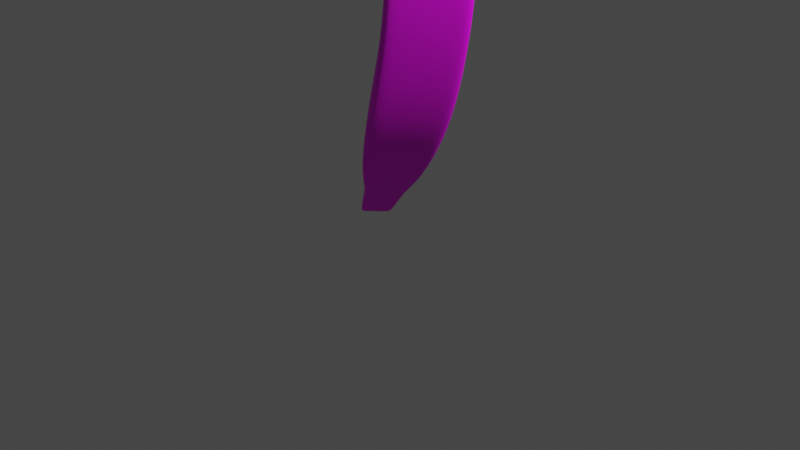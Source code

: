 # Source: banana.blend  (saved by Blender 2.93.21; exported with 4.5.12 LTS)
import bpy
from mathutils import Matrix  # noqa: F401  (used for matrix-valued properties, if any)

bpy.ops.wm.read_factory_settings(use_empty=True)
scene = bpy.context.scene
scene.name = 'Scene'

# ---- collections
col_collection = bpy.data.collections.new('Collection'); scene.collection.children.link(col_collection)

# ---- images (referenced by path relative to the original .blend; pixels are not part of the script)
import os
ASSET_DIR = os.environ.get("B2B_ASSET_DIR", "")  # directory of the original .blend (textures are referenced by path, not embedded)
HERE = os.path.dirname(os.path.abspath(__file__))  # packed textures are extracted next to this script under _unpacked/

def load_image(name, relpath, width, height, colorspace="sRGB"):
    """Load a texture the original file referenced (path relative to the .blend, or extracted next to this script)."""
    p = next((c for c in (os.path.join(HERE, relpath), os.path.join(ASSET_DIR, relpath)) if relpath and os.path.exists(c)), "")
    if p:
        img = bpy.data.images.load(p, check_existing=True)
        img.name = name
    else:  # same state as the original file: an image datablock whose file is absent (Cycles renders it pink)
        img = bpy.data.images.new(name, width, height)
        img.source = "FILE"
        img.filepath = "//" + (relpath or name)
    img.colorspace_settings.name = colorspace
    return img
img_banane_col_jpg = load_image('Banane_COL.jpg', 'Banane_COL.jpg', 1024, 1024, 'sRGB')

# ---- materials (node trees are filled in below, after node groups)
mat_material_004 = bpy.data.materials.new('Material.004')
mat_material_004.use_transparent_shadow = False

# ---- material node trees
mat_material_004.use_nodes = True; mat_material_004.node_tree.nodes.clear()
_N = mat_material_004.node_tree.nodes; _L = mat_material_004.node_tree.links
n0 = _N.new('ShaderNodeBsdfPrincipled'); n0.name = 'Principled BSDF'; n0.location = (10, 300)
n0.distribution = 'GGX'
n0.subsurface_method = 'BURLEY'
n0.inputs[3].default_value = 1.45
n0.inputs[27].default_value = (0.0, 0.0, 0.0, 1.0)
n0.inputs[28].default_value = 1.0
n1 = _N.new('ShaderNodeOutputMaterial'); n1.name = 'Material Output'; n1.location = (300, 300)
n2 = _N.new('ShaderNodeTexImage'); n2.name = 'Image Texture'; n2.location = (-650, 336)
n2.image = img_banane_col_jpg
_L.new(n0.outputs[0], n1.inputs[0])
_L.new(n2.outputs[0], n0.inputs[0])
n1.is_active_output = True

# ---- world
world_world = bpy.data.worlds.new('World'); scene.world = world_world
world_world.use_nodes = True; world_world.node_tree.nodes.clear()
_N = world_world.node_tree.nodes; _L = world_world.node_tree.links
n0 = _N.new('ShaderNodeOutputWorld'); n0.name = 'World Output'; n0.location = (300, 300)
n1 = _N.new('ShaderNodeBackground'); n1.name = 'Background'; n1.location = (10, 300)
n1.inputs[0].default_value = (0.05088, 0.05088, 0.05088, 1.0)
_L.new(n1.outputs[0], n0.inputs[0])
n0.is_active_output = True
world_world.color = (0.05088, 0.05088, 0.05088)
world_world.use_sun_shadow = False
world_world.sun_shadow_jitter_overblur = 0.0

# ---- cameras
cam_camera = bpy.data.cameras.new('Camera')
cam_camera.clip_end = 100.0
cam_camera.ortho_scale = 7.314

# ---- lights
light_light = bpy.data.lights.new('Light', 'POINT')
light_light.transmission_factor = 0.0
light_light.energy = 1000.0
light_light.shadow_soft_size = 0.1
light_light.shadow_maximum_resolution = 0.006
light_light.use_absolute_resolution = True

# ---- meshes
me_circle = bpy.data.meshes.new('Circle')
me_circle.from_pydata([(-0.2831, 0.2572, -3.579), (-0.508, 0.03591, -3.579), (-0.2831, -0.1853, -3.579), (-0.05783, 0.03591, -3.579), (-0.1284, 0.2974, -3.288), (-0.3938, 0.03591, -3.287), (-0.1284, -0.2256, -3.288), (0.1376, 0.03591, -3.288), (-0.03619, 0.4489, -3.069), (-0.4548, 0.03591, -3.066), (-0.03619, -0.377, -3.069), (0.3838, 0.03591, -3.071), (0.1766, 0.5911, -2.497), (-0.3847, 0.03591, -2.489), (0.1766, -0.5193, -2.497), (0.7404, 0.03591, -2.502), (0.7401, 0.03591, 1.127), (0.1764, -0.5193, 1.132), (-0.3848, 0.03591, 1.14), (0.1764, 0.5911, 1.132), (0.3584, 0.5911, -1.861), (0.4645, 0.5911, -1.238), (0.4994, 0.5911, -0.627), (0.4645, 0.5911, -0.02814), (0.3584, 0.5911, 0.5584), (-0.2014, 0.03591, -1.85), (-0.09443, 0.03591, -1.225), (-0.05922, 0.03591, -0.6137), (-0.09443, 0.03591, -0.01542), (-0.2015, 0.03591, 0.5694), (0.9207, 0.03591, 0.5502), (1.026, 0.03591, -0.03819), (1.061, 0.03591, -0.6376), (1.026, 0.03591, -1.248), (0.9208, 0.03591, -1.869), (0.3584, -0.5193, 0.5584), (0.4645, -0.5193, -0.02814), (0.4994, -0.5193, -0.627), (0.4645, -0.5193, -1.238), (0.3584, -0.5193, -1.861), (0.4664, 0.03591, 1.507), (0.02577, -0.3976, 1.509), (-0.4134, 0.03591, 1.513), (0.02577, 0.4694, 1.509), (0.1403, 0.03591, 1.765), (-0.09337, -0.1939, 1.766), (-0.3267, 0.03591, 1.767), (-0.09337, 0.2658, 1.766), (0.01687, 0.03207, 1.909), (-0.1836, -0.1649, 1.909), (-0.3837, 0.03207, 1.909), (-0.1836, 0.229, 1.909), (-0.1593, 0.03207, 2.156), (-0.36, -0.1649, 2.154), (-0.5602, 0.03207, 2.153), (-0.36, 0.229, 2.154), (-0.3103, 0.03207, 2.373), (-0.5078, -0.1649, 2.373), (-0.7057, 0.03207, 2.373), (-0.5078, 0.229, 2.373), (-0.238, 0.03207, 2.373), (-0.5132, -0.2425, 2.373), (-0.7891, 0.03207, 2.373), (-0.5132, 0.3067, 2.373), (-0.3987, 0.03207, 2.606), (-0.671, -0.2425, 2.605), (-0.9442, 0.03207, 2.605), (-0.671, 0.3067, 2.605), (-0.4766, 0.06673, -3.579), (-0.2517, -0.1545, -3.579), (-0.3568, 0.07233, -3.287), (-0.09132, -0.1891, -3.288), (-0.3965, 0.09344, -3.067), (0.02232, -0.3195, -3.07), (-0.3065, 0.1133, -2.49), (0.2551, -0.442, -2.498), (0.2549, -0.442, 1.132), (-0.3066, 0.1133, 1.139), (0.4368, -0.442, -1.862), (0.5427, -0.442, -1.239), (0.5776, -0.442, -0.6285), (0.5427, -0.442, -0.02954), (0.4367, -0.442, 0.5573), (-0.1234, 0.1133, -1.852), (-0.01656, 0.1133, -1.227), (0.01861, 0.1133, -0.6156), (-0.01657, 0.1133, -0.0172), (-0.1235, 0.1133, 0.5679), (0.08716, -0.3372, 1.509), (-0.3522, 0.0963, 1.513), (-0.06081, -0.1619, 1.766), (-0.2942, 0.06793, 1.767), (-0.1557, -0.1375, 1.909), (-0.3558, 0.05951, 1.909), (-0.332, -0.1375, 2.154), (-0.5323, 0.05951, 2.154), (-0.4803, -0.1375, 2.373), (-0.6781, 0.05951, 2.373), (-0.4749, -0.2043, 2.373), (-0.7506, 0.07032, 2.373), (-0.6331, -0.2043, 2.605), (-0.9061, 0.07032, 2.605), (-0.3125, 0.2282, -3.579), (-0.1631, 0.2632, -3.287), (-0.09096, 0.3948, -3.069), (0.1032, 0.5185, -2.496), (0.103, 0.5185, 1.133), (0.8472, -0.03673, -1.868), (0.9525, -0.03673, -1.247), (0.9871, -0.03673, -0.6362), (0.9525, -0.03673, -0.03688), (0.8471, -0.03673, 0.5513), (-0.03169, 0.4127, 1.51), (-0.1239, 0.2357, 1.766), (-0.2098, 0.2033, 1.909), (-0.3862, 0.2033, 2.154), (-0.5337, 0.2033, 2.373), (-0.5493, 0.2708, 2.373), (-0.7068, 0.2708, 2.605), (-0.0873, 0.006964, -3.579), (0.1028, 0.001701, -3.288), (0.3289, -0.01812, -3.071), (0.6666, -0.03673, -2.502), (0.6664, -0.03673, 1.128), (0.2852, 0.5185, -1.86), (0.3914, 0.5185, -1.236), (0.4263, 0.5185, -0.6253), (0.3914, 0.5185, -0.02647), (0.2851, 0.5185, 0.5599), (0.4088, -0.02081, 1.507), (0.1098, 0.005839, 1.765), (-0.009355, 0.006297, 1.909), (-0.1856, 0.006297, 2.155), (-0.3362, 0.006297, 2.373), (-0.274, -0.00386, 2.373), (-0.4343, -0.00386, 2.606), (-0.3131, -0.1558, -3.579), (-0.08786, 0.06541, -3.579), (-0.1638, -0.1907, -3.287), (0.1022, 0.07077, -3.288), (-0.09201, -0.322, -3.069), (0.3278, 0.09097, -3.071), (0.1018, -0.4453, -2.496), (0.6652, 0.1099, -2.502), (0.6649, 0.1099, 1.128), (0.1016, -0.4453, 1.133), (0.8458, 0.1099, -1.868), (0.9511, 0.1099, -1.247), (0.9857, 0.1099, -0.6362), (0.9511, 0.1099, -0.03685), (0.8457, 0.1099, 0.5513), (0.2838, -0.4453, -1.86), (0.39, -0.4453, -1.236), (0.4249, -0.4453, -0.6252), (0.39, -0.4453, -0.02644), (0.2837, -0.4453, 0.5599), (0.4077, 0.09371, 1.507), (-0.03279, -0.3398, 1.51), (0.1092, 0.06655, 1.765), (-0.1245, -0.1633, 1.766), (-0.009857, 0.05833, 1.909), (-0.2103, -0.1386, 1.909), (-0.1861, 0.05833, 2.155), (-0.3867, -0.1386, 2.154), (-0.3367, 0.05833, 2.373), (-0.5342, -0.1386, 2.373), (-0.2747, 0.06868, 2.373), (-0.55, -0.2059, 2.373), (-0.435, 0.06868, 2.606), (-0.7075, -0.2059, 2.605), (-0.2817, -0.125, -3.579), (-0.6695, -0.1677, 2.605), (-0.4706, 0.03275, 2.606), (-0.1173, 0.03646, -3.579), (-0.4903, 0.01852, -3.579), (-0.373, 0.01536, -3.287), (-0.4219, 0.00345, -3.067), (-0.3405, -0.007732, -2.49), (-0.3407, -0.007732, 1.14), (0.4026, 0.5475, -1.862), (0.5087, 0.5475, -1.239), (0.5435, 0.5475, -0.6278), (0.5086, 0.5475, -0.02893), (0.4026, 0.5475, 0.5578), (-0.3789, 0.001833, 1.513), (-0.3083, 0.01784, 1.767), (-0.3679, 0.01658, 1.909), (-0.5445, 0.01658, 2.153), (-0.6901, 0.01658, 2.373), (-0.7674, 0.01048, 2.373), (-0.9227, 0.01048, 2.605), (-0.459, 0.04934, -3.579), (-0.8847, 0.04874, 2.605), (-0.6854, 0.2492, 2.605), (-0.2948, 0.2108, -3.579), (-0.2654, 0.2398, -3.579), (-0.1075, 0.2768, -3.288), (-0.003174, 0.4164, -3.07), (0.2209, 0.5475, -2.498), (0.2207, 0.5475, 1.132), (-0.1574, -0.007732, -1.851), (-0.05049, -0.007732, -1.226), (-0.01531, -0.007732, -0.6148), (-0.0505, -0.007732, -0.01642), (-0.1575, -0.007732, 0.5686), (0.0604, 0.4354, 1.509), (-0.075, 0.2477, 1.766), (-0.1678, 0.2136, 1.909), (-0.3442, 0.2136, 2.154), (-0.4923, 0.2136, 2.373), (-0.4916, 0.2851, 2.373), (-0.6496, 0.2851, 2.605)], [], [(137, 3, 7, 139), (174, 1, 5, 175), (69, 2, 6, 71), (102, 0, 4, 103), (139, 7, 11, 141), (175, 5, 9, 176), (71, 6, 10, 73), (103, 4, 8, 104), (73, 10, 14, 75), (104, 8, 12, 105), (141, 11, 15, 143), (176, 9, 13, 177), (128, 24, 19, 106), (82, 35, 17, 76), (204, 29, 18, 178), (150, 30, 16, 144), (143, 15, 34, 146), (146, 34, 33, 147), (147, 33, 32, 148), (148, 32, 31, 149), (149, 31, 30, 150), (177, 13, 25, 200), (200, 25, 26, 201), (201, 26, 27, 202), (202, 27, 28, 203), (203, 28, 29, 204), (75, 14, 39, 78), (78, 39, 38, 79), (79, 38, 37, 80), (80, 37, 36, 81), (81, 36, 35, 82), (105, 12, 20, 124), (124, 20, 21, 125), (125, 21, 22, 126), (126, 22, 23, 127), (127, 23, 24, 128), (106, 19, 43, 112), (76, 17, 41, 88), (178, 18, 42, 184), (144, 16, 40, 156), (88, 41, 45, 90), (184, 42, 46, 185), (112, 43, 47, 113), (156, 40, 44, 158), (185, 46, 50, 186), (113, 47, 51, 114), (158, 44, 48, 160), (90, 45, 49, 92), (114, 51, 55, 115), (160, 48, 52, 162), (92, 49, 53, 94), (186, 50, 54, 187), (162, 52, 56, 164), (94, 53, 57, 96), (187, 54, 58, 188), (115, 55, 59, 116), (188, 58, 62, 189), (116, 59, 63, 117), (164, 56, 60, 166), (96, 57, 61, 98), (166, 60, 64, 168), (98, 61, 65, 100), (189, 62, 66, 190), (117, 63, 67, 118), (192, 190, 66, 101), (173, 119, 3, 137), (136, 2, 69, 170), (193, 192, 101, 118), (62, 99, 101, 66), (134, 98, 100, 135), (133, 96, 98, 134), (58, 97, 99, 62), (54, 95, 97, 58), (132, 94, 96, 133), (131, 92, 94, 132), (50, 93, 95, 54), (130, 90, 92, 131), (46, 91, 93, 50), (42, 89, 91, 46), (129, 88, 90, 130), (123, 76, 88, 129), (18, 77, 89, 42), (28, 86, 87, 29), (27, 85, 86, 28), (26, 84, 85, 27), (25, 83, 84, 26), (13, 74, 83, 25), (110, 81, 82, 111), (109, 80, 81, 110), (108, 79, 80, 109), (107, 78, 79, 108), (122, 75, 78, 107), (111, 82, 76, 123), (29, 87, 77, 18), (9, 72, 74, 13), (121, 73, 75, 122), (5, 70, 72, 9), (120, 71, 73, 121), (1, 68, 70, 5), (119, 69, 71, 120), (3, 119, 120, 7), (7, 120, 121, 11), (11, 121, 122, 15), (30, 111, 123, 16), (15, 122, 107, 34), (34, 107, 108, 33), (33, 108, 109, 32), (32, 109, 110, 31), (31, 110, 111, 30), (16, 123, 129, 40), (40, 129, 130, 44), (44, 130, 131, 48), (48, 131, 132, 52), (52, 132, 133, 56), (56, 133, 134, 60), (60, 134, 135, 64), (211, 193, 118, 67), (170, 69, 119, 173), (99, 117, 118, 101), (97, 116, 117, 99), (95, 115, 116, 97), (93, 114, 115, 95), (91, 113, 114, 93), (89, 112, 113, 91), (77, 106, 112, 89), (86, 127, 128, 87), (85, 126, 127, 86), (84, 125, 126, 85), (83, 124, 125, 84), (74, 105, 124, 83), (87, 128, 106, 77), (72, 104, 105, 74), (70, 103, 104, 72), (68, 102, 103, 70), (191, 170, 173, 194), (64, 135, 172, 168), (135, 100, 171, 172), (174, 136, 170, 191), (194, 173, 137, 195), (100, 65, 169, 171), (61, 167, 169, 65), (210, 166, 168, 211), (209, 164, 166, 210), (57, 165, 167, 61), (53, 163, 165, 57), (208, 162, 164, 209), (49, 161, 163, 53), (207, 160, 162, 208), (206, 158, 160, 207), (45, 159, 161, 49), (205, 156, 158, 206), (41, 157, 159, 45), (199, 144, 156, 205), (17, 145, 157, 41), (36, 154, 155, 35), (37, 153, 154, 36), (38, 152, 153, 37), (39, 151, 152, 38), (14, 142, 151, 39), (182, 149, 150, 183), (181, 148, 149, 182), (180, 147, 148, 181), (179, 146, 147, 180), (198, 143, 146, 179), (183, 150, 144, 199), (35, 155, 145, 17), (10, 140, 142, 14), (197, 141, 143, 198), (6, 138, 140, 10), (196, 139, 141, 197), (2, 136, 138, 6), (195, 137, 139, 196), (0, 195, 196, 4), (4, 196, 197, 8), (8, 197, 198, 12), (24, 183, 199, 19), (12, 198, 179, 20), (20, 179, 180, 21), (21, 180, 181, 22), (22, 181, 182, 23), (23, 182, 183, 24), (19, 199, 205, 43), (43, 205, 206, 47), (47, 206, 207, 51), (51, 207, 208, 55), (55, 208, 209, 59), (59, 209, 210, 63), (63, 210, 211, 67), (102, 194, 195, 0), (1, 174, 191, 68), (68, 191, 194, 102), (168, 172, 193, 211), (172, 171, 192, 193), (171, 169, 190, 192), (167, 189, 190, 169), (165, 188, 189, 167), (163, 187, 188, 165), (161, 186, 187, 163), (159, 185, 186, 161), (157, 184, 185, 159), (145, 178, 184, 157), (154, 203, 204, 155), (153, 202, 203, 154), (152, 201, 202, 153), (151, 200, 201, 152), (142, 177, 200, 151), (155, 204, 178, 145), (140, 176, 177, 142), (138, 175, 176, 140), (136, 174, 175, 138)])
me_circle.polygons.foreach_set('use_smooth', [True] * 210)
_uv = me_circle.uv_layers.new(name='UVMap')
_uv.uv.foreach_set('vector', [0.1518, 0.9987, 0.1448, 0.9989, 0.1204, 0.9528, 0.1287, 0.9526, 0.5887, 0.001109, 0.5928, 0.001203, 0.5781, 0.05004, 0.5732, 0.04991, 0.3884, 0.001043, 0.3958, 0.001212, 0.3809, 0.04668, 0.3722, 0.04645, 0.744, 0.9859, 0.7371, 0.9861, 0.7128, 0.9412, 0.721, 0.941, 0.1287, 0.9526, 0.1204, 0.9528, 0.09018, 0.9197, 0.1033, 0.9194, 0.5732, 0.04991, 0.5781, 0.05004, 0.5845, 0.08712, 0.5768, 0.0869, 0.3722, 0.04645, 0.3809, 0.04668, 0.387, 0.07969, 0.3732, 0.07931, 0.721, 0.941, 0.7128, 0.9412, 0.683, 0.9047, 0.6959, 0.9043, 0.3732, 0.07931, 0.387, 0.07969, 0.3761, 0.1697, 0.3576, 0.1691, 0.6959, 0.9043, 0.683, 0.9047, 0.6386, 0.813, 0.6559, 0.8124, 0.1033, 0.9194, 0.09018, 0.9197, 0.04548, 0.8293, 0.06317, 0.8288, 0.5768, 0.0869, 0.5845, 0.08712, 0.5739, 0.1837, 0.5635, 0.1834, 0.6221, 0.314, 0.6048, 0.3147, 0.6241, 0.2156, 0.6414, 0.215, 0.3235, 0.6747, 0.342, 0.6753, 0.3613, 0.774, 0.3428, 0.7734, 0.5298, 0.6958, 0.5402, 0.6962, 0.5598, 0.7924, 0.5494, 0.7921, 0.02964, 0.321, 0.01197, 0.3216, 0.03121, 0.2229, 0.0489, 0.2223, 0.06317, 0.8288, 0.04548, 0.8293, 0.02149, 0.7259, 0.03916, 0.7253, 0.03916, 0.7253, 0.02149, 0.7259, 0.006522, 0.6234, 0.02417, 0.6228, 0.02417, 0.6228, 0.006522, 0.6234, 0.0, 0.5219, 0.01765, 0.5212, 0.01765, 0.5212, 0.0, 0.5219, 0.00176, 0.4213, 0.01941, 0.4206, 0.01941, 0.4206, 0.00176, 0.4213, 0.01197, 0.3216, 0.02964, 0.321, 0.5635, 0.1834, 0.5739, 0.1837, 0.5496, 0.2904, 0.5392, 0.29, 0.5392, 0.29, 0.5496, 0.2904, 0.5344, 0.395, 0.524, 0.3945, 0.524, 0.3945, 0.5344, 0.395, 0.5278, 0.4974, 0.5174, 0.497, 0.5174, 0.497, 0.5278, 0.4974, 0.5297, 0.5979, 0.5193, 0.5974, 0.5193, 0.5974, 0.5297, 0.5979, 0.5402, 0.6962, 0.5298, 0.6958, 0.3576, 0.1691, 0.3761, 0.1697, 0.3519, 0.2725, 0.3334, 0.2718, 0.3334, 0.2718, 0.3519, 0.2725, 0.3367, 0.3744, 0.3183, 0.3737, 0.3183, 0.3737, 0.3367, 0.3744, 0.3301, 0.4756, 0.3116, 0.4749, 0.3116, 0.4749, 0.3301, 0.4756, 0.3318, 0.5759, 0.3133, 0.5752, 0.3133, 0.5752, 0.3318, 0.5759, 0.342, 0.6753, 0.3235, 0.6747, 0.6559, 0.8124, 0.6386, 0.813, 0.6145, 0.713, 0.6318, 0.7123, 0.6318, 0.7123, 0.6145, 0.713, 0.5994, 0.6131, 0.6167, 0.6124, 0.6167, 0.6124, 0.5994, 0.6131, 0.5928, 0.5134, 0.6101, 0.5127, 0.6101, 0.5127, 0.5928, 0.5134, 0.5946, 0.414, 0.6119, 0.4133, 0.6119, 0.4133, 0.5946, 0.414, 0.6048, 0.3147, 0.6221, 0.314, 0.6414, 0.215, 0.6241, 0.2156, 0.6549, 0.1522, 0.6684, 0.1517, 0.3428, 0.7734, 0.3613, 0.774, 0.3633, 0.8407, 0.3489, 0.8403, 0.5494, 0.7921, 0.5598, 0.7924, 0.5618, 0.855, 0.5537, 0.8548, 0.0489, 0.2223, 0.03121, 0.2229, 0.06231, 0.1559, 0.07613, 0.1555, 0.3489, 0.8403, 0.3633, 0.8407, 0.3524, 0.8877, 0.3447, 0.8875, 0.5537, 0.8548, 0.5618, 0.855, 0.5505, 0.8973, 0.5461, 0.8972, 0.6684, 0.1517, 0.6549, 0.1522, 0.6921, 0.111, 0.6993, 0.1108, 0.07613, 0.1555, 0.06231, 0.1559, 0.1001, 0.1086, 0.1075, 0.1084, 0.5461, 0.8972, 0.5505, 0.8973, 0.5562, 0.9214, 0.5525, 0.9213, 0.6993, 0.1108, 0.6921, 0.111, 0.7066, 0.08577, 0.7127, 0.08561, 0.1075, 0.1084, 0.1001, 0.1086, 0.1138, 0.08284, 0.1201, 0.08269, 0.3447, 0.8875, 0.3524, 0.8877, 0.3591, 0.9135, 0.3525, 0.9133, 0.7127, 0.08561, 0.7066, 0.08577, 0.7265, 0.04093, 0.7327, 0.04079, 0.1201, 0.08269, 0.1138, 0.08284, 0.1338, 0.03941, 0.1401, 0.03929, 0.3525, 0.9133, 0.3591, 0.9135, 0.3791, 0.9573, 0.3725, 0.9572, 0.5525, 0.9213, 0.5562, 0.9214, 0.5764, 0.9628, 0.5726, 0.9627, 0.1401, 0.03929, 0.1338, 0.03941, 0.1509, 0.001066, 0.1572, 0.0009236, 0.3725, 0.9572, 0.3791, 0.9573, 0.3958, 0.9963, 0.3893, 0.9962, 0.5726, 0.9627, 0.5764, 0.9628, 0.5928, 1.0, 0.5892, 0.9999, 0.7327, 0.04079, 0.7265, 0.04093, 0.7432, 0.001104, 0.7493, 0.0009596, 0.8035, 0.00991, 0.7999, 0.009898, 0.79, 0.0, 0.7951, 1.687e-05, 0.7999, 0.0506, 0.7999, 0.05673, 0.7901, 0.06529, 0.7901, 0.05675, 0.8405, 0.05683, 0.8467, 0.05685, 0.8553, 0.06543, 0.8466, 0.06541, 0.8467, 0.01657, 0.8467, 0.01005, 0.8553, 0.0002145, 0.8553, 0.0093, 0.79, 0.3071, 0.79, 0.2984, 0.8304, 0.3176, 0.8304, 0.3262, 0.79, 0.2423, 0.79, 0.2332, 0.8309, 0.2145, 0.8309, 0.2235, 0.79, 0.4061, 0.79, 0.4009, 0.8289, 0.3824, 0.8289, 0.3876, 0.79, 0.1393, 0.79, 0.1308, 0.8318, 0.1495, 0.8318, 0.158, 0.8459, 0.1253, 0.855, 0.1253, 0.855, 0.1304, 0.8459, 0.1305, 0.7969, 0.5129, 0.7969, 0.5199, 0.79, 0.52, 0.79, 0.513, 0.8429, 0.5121, 0.8429, 0.5191, 0.8356, 0.5193, 0.8356, 0.5122, 0.7985, 0.1256, 0.8459, 0.1253, 0.8459, 0.1305, 0.7985, 0.1307, 0.7901, 0.196, 0.79, 0.187, 0.8318, 0.2054, 0.8318, 0.2145, 0.79, 0.2899, 0.79, 0.2423, 0.8309, 0.2235, 0.8309, 0.2708, 0.8467, 0.05072, 0.8467, 0.01657, 0.8553, 0.0093, 0.8553, 0.0569, 0.7999, 0.009898, 0.7999, 0.01642, 0.79, 0.009096, 0.79, 0.0, 0.7736, 0.03988, 0.7671, 0.04003, 0.7835, 0.0001538, 0.79, 0.0, 0.3381, 0.9565, 0.3725, 0.9572, 0.3893, 0.9962, 0.3551, 0.9954, 0.3181, 0.9125, 0.3525, 0.9133, 0.3725, 0.9572, 0.3381, 0.9565, 0.7537, 0.08454, 0.7471, 0.08471, 0.7671, 0.04003, 0.7736, 0.03988, 0.3046, 0.8865, 0.3447, 0.8875, 0.3525, 0.9133, 0.3181, 0.9125, 0.747, 0.1094, 0.7394, 0.1096, 0.7471, 0.08471, 0.7537, 0.08454, 0.7583, 0.1489, 0.7439, 0.1494, 0.7394, 0.1096, 0.747, 0.1094, 0.2732, 0.8381, 0.3489, 0.8403, 0.3447, 0.8875, 0.3046, 0.8865, 0.246, 0.7704, 0.3428, 0.7734, 0.3489, 0.8403, 0.2732, 0.8381, 0.7564, 0.211, 0.738, 0.2117, 0.7439, 0.1494, 0.7583, 0.1489, 0.7266, 0.4087, 0.7082, 0.4094, 0.7186, 0.3104, 0.737, 0.3097, 0.7249, 0.5081, 0.7065, 0.5088, 0.7082, 0.4094, 0.7266, 0.4087, 0.7315, 0.6078, 0.7131, 0.6086, 0.7065, 0.5088, 0.7249, 0.5081, 0.7467, 0.708, 0.7283, 0.7087, 0.7131, 0.6086, 0.7315, 0.6078, 0.771, 0.8085, 0.7525, 0.8091, 0.7283, 0.7087, 0.7467, 0.708, 0.2167, 0.5716, 0.3133, 0.5752, 0.3235, 0.6747, 0.2268, 0.6713, 0.215, 0.4712, 0.3116, 0.4749, 0.3133, 0.5752, 0.2167, 0.5716, 0.2217, 0.3702, 0.3183, 0.3737, 0.3116, 0.4749, 0.215, 0.4712, 0.2367, 0.2685, 0.3334, 0.2718, 0.3183, 0.3737, 0.2217, 0.3702, 0.2608, 0.1661, 0.3576, 0.1691, 0.3334, 0.2718, 0.2367, 0.2685, 0.2268, 0.6713, 0.3235, 0.6747, 0.3428, 0.7734, 0.246, 0.7704, 0.737, 0.3097, 0.7186, 0.3104, 0.738, 0.2117, 0.7564, 0.211, 0.7816, 0.9017, 0.7679, 0.9021, 0.7525, 0.8091, 0.771, 0.8085, 0.3011, 0.07734, 0.3732, 0.07931, 0.3576, 0.1691, 0.2608, 0.1661, 0.7753, 0.9395, 0.7666, 0.9397, 0.7679, 0.9021, 0.7816, 0.9017, 0.3266, 0.04527, 0.3722, 0.04645, 0.3732, 0.07931, 0.3011, 0.07734, 0.79, 0.9848, 0.7826, 0.985, 0.7666, 0.9397, 0.7753, 0.9395, 0.3498, 0.0001585, 0.3884, 0.001043, 0.3722, 0.04645, 0.3266, 0.04527, 0.3428, 0.0, 0.3498, 0.0001585, 0.3266, 0.04527, 0.3184, 0.04506, 0.3184, 0.04506, 0.3266, 0.04527, 0.3011, 0.07734, 0.2882, 0.07699, 0.2882, 0.07699, 0.3011, 0.07734, 0.2608, 0.1661, 0.2435, 0.1656, 0.2095, 0.6707, 0.2268, 0.6713, 0.246, 0.7704, 0.2286, 0.7698, 0.2435, 0.1656, 0.2608, 0.1661, 0.2367, 0.2685, 0.2194, 0.2679, 0.2194, 0.2679, 0.2367, 0.2685, 0.2217, 0.3702, 0.2043, 0.3695, 0.2043, 0.3695, 0.2217, 0.3702, 0.215, 0.4712, 0.1977, 0.4706, 0.1977, 0.4706, 0.215, 0.4712, 0.2167, 0.5716, 0.1994, 0.5709, 0.1994, 0.5709, 0.2167, 0.5716, 0.2268, 0.6713, 0.2095, 0.6707, 0.2286, 0.7698, 0.246, 0.7704, 0.2732, 0.8381, 0.2597, 0.8377, 0.2597, 0.8377, 0.2732, 0.8381, 0.3046, 0.8865, 0.2974, 0.8863, 0.2974, 0.8863, 0.3046, 0.8865, 0.3181, 0.9125, 0.312, 0.9124, 0.312, 0.9124, 0.3181, 0.9125, 0.3381, 0.9565, 0.3319, 0.9564, 0.3319, 0.9564, 0.3381, 0.9565, 0.3551, 0.9954, 0.349, 0.9952, 0.8467, 0.05685, 0.8467, 0.05072, 0.8553, 0.0569, 0.8553, 0.06543, 0.79, 0.2984, 0.79, 0.2899, 0.8309, 0.2708, 0.8309, 0.2793, 0.79, 0.1257, 0.7985, 0.1256, 0.7985, 0.1307, 0.79, 0.1308, 0.8356, 0.5122, 0.8356, 0.5193, 0.7969, 0.5199, 0.7969, 0.5129, 0.79, 0.187, 0.79, 0.1393, 0.8318, 0.158, 0.8318, 0.2054, 0.7999, 0.01642, 0.7999, 0.0506, 0.7901, 0.05675, 0.79, 0.009096, 0.7671, 0.04003, 0.7327, 0.04079, 0.7493, 0.0009596, 0.7835, 0.0001538, 0.7471, 0.08471, 0.7127, 0.08561, 0.7327, 0.04079, 0.7671, 0.04003, 0.7394, 0.1096, 0.6993, 0.1108, 0.7127, 0.08561, 0.7471, 0.08471, 0.7439, 0.1494, 0.6684, 0.1517, 0.6993, 0.1108, 0.7394, 0.1096, 0.738, 0.2117, 0.6414, 0.215, 0.6684, 0.1517, 0.7439, 0.1494, 0.7082, 0.4094, 0.6119, 0.4133, 0.6221, 0.314, 0.7186, 0.3104, 0.7065, 0.5088, 0.6101, 0.5127, 0.6119, 0.4133, 0.7082, 0.4094, 0.7131, 0.6086, 0.6167, 0.6124, 0.6101, 0.5127, 0.7065, 0.5088, 0.7283, 0.7087, 0.6318, 0.7123, 0.6167, 0.6124, 0.7131, 0.6086, 0.7525, 0.8091, 0.6559, 0.8124, 0.6318, 0.7123, 0.7283, 0.7087, 0.7186, 0.3104, 0.6221, 0.314, 0.6414, 0.215, 0.738, 0.2117, 0.7679, 0.9021, 0.6959, 0.9043, 0.6559, 0.8124, 0.7525, 0.8091, 0.7666, 0.9397, 0.721, 0.941, 0.6959, 0.9043, 0.7679, 0.9021, 0.7826, 0.985, 0.744, 0.9859, 0.721, 0.941, 0.7666, 0.9397, 0.8356, 0.4705, 0.8356, 0.5122, 0.7969, 0.5129, 0.797, 0.4711, 0.7901, 0.06587, 0.7986, 0.06582, 0.7986, 0.07447, 0.7901, 0.07452, 0.7986, 0.06582, 0.8459, 0.06549, 0.8459, 0.07415, 0.7986, 0.07447, 0.8429, 0.4704, 0.8429, 0.5121, 0.8356, 0.5122, 0.8356, 0.4705, 0.797, 0.4711, 0.7969, 0.5129, 0.79, 0.513, 0.79, 0.4712, 0.8459, 0.06549, 0.855, 0.06543, 0.855, 0.0741, 0.8459, 0.07415, 0.79, 0.4662, 0.79, 0.4575, 0.8289, 0.4388, 0.8289, 0.4474, 0.79, 0.3585, 0.79, 0.3071, 0.8304, 0.3262, 0.8304, 0.3773, 0.8036, 0.05674, 0.8405, 0.05683, 0.8466, 0.06541, 0.7952, 0.0653, 0.8467, 0.01005, 0.8405, 0.01003, 0.8466, 0.0001859, 0.8553, 0.0002145, 0.5292, 0.9618, 0.5355, 0.9619, 0.5523, 0.9991, 0.546, 0.9989, 0.1773, 0.03858, 0.1401, 0.03929, 0.1572, 0.0009236, 0.1941, 8.368e-05, 0.5092, 0.9203, 0.5154, 0.9204, 0.5355, 0.9619, 0.5292, 0.9618, 0.1572, 0.08182, 0.1201, 0.08269, 0.1401, 0.03929, 0.1773, 0.03858, 0.1508, 0.1073, 0.1075, 0.1084, 0.1201, 0.08269, 0.1572, 0.08182, 0.4955, 0.8959, 0.5029, 0.8961, 0.5154, 0.9204, 0.5092, 0.9203, 0.1578, 0.1533, 0.07613, 0.1555, 0.1075, 0.1084, 0.1508, 0.1073, 0.4583, 0.8519, 0.4721, 0.8524, 0.5029, 0.8961, 0.4955, 0.8959, 0.1535, 0.2192, 0.0489, 0.2223, 0.07613, 0.1555, 0.1578, 0.1533, 0.4275, 0.788, 0.4451, 0.7886, 0.4721, 0.8524, 0.4583, 0.8519, 0.3976, 0.5927, 0.4152, 0.5934, 0.4256, 0.692, 0.408, 0.6913, 0.3958, 0.4921, 0.4134, 0.4928, 0.4152, 0.5934, 0.3976, 0.5927, 0.4023, 0.3898, 0.4199, 0.3905, 0.4134, 0.4928, 0.3958, 0.4921, 0.4174, 0.2855, 0.435, 0.2862, 0.4199, 0.3905, 0.4023, 0.3898, 0.4415, 0.1793, 0.4592, 0.1799, 0.435, 0.2862, 0.4174, 0.2855, 0.1237, 0.4168, 0.01941, 0.4206, 0.02964, 0.321, 0.1341, 0.3174, 0.1219, 0.5174, 0.01765, 0.5212, 0.01941, 0.4206, 0.1237, 0.4168, 0.1285, 0.619, 0.02417, 0.6228, 0.01765, 0.5212, 0.1219, 0.5174, 0.1436, 0.7218, 0.03916, 0.7253, 0.02417, 0.6228, 0.1285, 0.619, 0.1677, 0.8256, 0.06317, 0.8288, 0.03916, 0.7253, 0.1436, 0.7218, 0.1341, 0.3174, 0.02964, 0.321, 0.0489, 0.2223, 0.1535, 0.2192, 0.408, 0.6913, 0.4256, 0.692, 0.4451, 0.7886, 0.4275, 0.788, 0.4859, 0.08431, 0.4991, 0.08468, 0.4592, 0.1799, 0.4415, 0.1793, 0.1812, 0.9174, 0.1033, 0.9194, 0.06317, 0.8288, 0.1677, 0.8256, 0.5156, 0.04841, 0.5239, 0.04862, 0.4991, 0.08468, 0.4859, 0.08431, 0.178, 0.9514, 0.1287, 0.9526, 0.1033, 0.9194, 0.1812, 0.9174, 0.5399, 0.0, 0.547, 0.0001605, 0.5239, 0.04862, 0.5156, 0.04841, 0.1936, 0.9978, 0.1518, 0.9987, 0.1287, 0.9526, 0.178, 0.9514, 0.1977, 0.9977, 0.1936, 0.9978, 0.178, 0.9514, 0.1829, 0.9513, 0.1829, 0.9513, 0.178, 0.9514, 0.1812, 0.9174, 0.189, 0.9171, 0.189, 0.9171, 0.1812, 0.9174, 0.1677, 0.8256, 0.1782, 0.8253, 0.1445, 0.3171, 0.1341, 0.3174, 0.1535, 0.2192, 0.1639, 0.2189, 0.1782, 0.8253, 0.1677, 0.8256, 0.1436, 0.7218, 0.154, 0.7214, 0.154, 0.7214, 0.1436, 0.7218, 0.1285, 0.619, 0.1389, 0.6186, 0.1389, 0.6186, 0.1285, 0.619, 0.1219, 0.5174, 0.1323, 0.517, 0.1323, 0.517, 0.1219, 0.5174, 0.1237, 0.4168, 0.1341, 0.4165, 0.1341, 0.4165, 0.1237, 0.4168, 0.1341, 0.3174, 0.1445, 0.3171, 0.1639, 0.2189, 0.1535, 0.2192, 0.1578, 0.1533, 0.166, 0.1531, 0.166, 0.1531, 0.1578, 0.1533, 0.1508, 0.1073, 0.1551, 0.1072, 0.1551, 0.1072, 0.1508, 0.1073, 0.1572, 0.08182, 0.1609, 0.08173, 0.1609, 0.08173, 0.1572, 0.08182, 0.1773, 0.03858, 0.181, 0.0385, 0.181, 0.0385, 0.1773, 0.03858, 0.1941, 8.368e-05, 0.1977, 0.0, 0.7999, 0.05673, 0.8036, 0.05674, 0.7952, 0.0653, 0.7901, 0.06529, 0.79, 0.3637, 0.79, 0.3585, 0.8304, 0.3773, 0.8304, 0.3824, 0.797, 0.467, 0.797, 0.4711, 0.79, 0.4712, 0.79, 0.4671, 0.8429, 0.4662, 0.8429, 0.4704, 0.8356, 0.4705, 0.8356, 0.4663, 0.8356, 0.4663, 0.8356, 0.4705, 0.797, 0.4711, 0.797, 0.467, 0.7901, 0.07452, 0.7986, 0.07447, 0.7985, 0.1256, 0.79, 0.1257, 0.7986, 0.07447, 0.8459, 0.07415, 0.8459, 0.1253, 0.7985, 0.1256, 0.8459, 0.07415, 0.855, 0.0741, 0.855, 0.1253, 0.8459, 0.1253, 0.79, 0.4575, 0.79, 0.4061, 0.8289, 0.3876, 0.8289, 0.4388, 0.8405, 0.01003, 0.8035, 0.00991, 0.7951, 1.687e-05, 0.8466, 0.0001859, 0.5355, 0.9619, 0.5726, 0.9627, 0.5892, 0.9999, 0.5523, 0.9991, 0.5154, 0.9204, 0.5525, 0.9213, 0.5726, 0.9627, 0.5355, 0.9619, 0.5029, 0.8961, 0.5461, 0.8972, 0.5525, 0.9213, 0.5154, 0.9204, 0.4721, 0.8524, 0.5537, 0.8548, 0.5461, 0.8972, 0.5029, 0.8961, 0.4451, 0.7886, 0.5494, 0.7921, 0.5537, 0.8548, 0.4721, 0.8524, 0.4152, 0.5934, 0.5193, 0.5974, 0.5298, 0.6958, 0.4256, 0.692, 0.4134, 0.4928, 0.5174, 0.497, 0.5193, 0.5974, 0.4152, 0.5934, 0.4199, 0.3905, 0.524, 0.3945, 0.5174, 0.497, 0.4134, 0.4928, 0.435, 0.2862, 0.5392, 0.29, 0.524, 0.3945, 0.4199, 0.3905, 0.4592, 0.1799, 0.5635, 0.1834, 0.5392, 0.29, 0.435, 0.2862, 0.4256, 0.692, 0.5298, 0.6958, 0.5494, 0.7921, 0.4451, 0.7886, 0.4991, 0.08468, 0.5768, 0.0869, 0.5635, 0.1834, 0.4592, 0.1799, 0.5239, 0.04862, 0.5732, 0.04991, 0.5768, 0.0869, 0.4991, 0.08468, 0.547, 0.0001605, 0.5887, 0.001109, 0.5732, 0.04991, 0.5239, 0.04862])
me_circle.materials.append(mat_material_004)
me_circle.use_remesh_fix_poles = True
me_circle.use_remesh_preserve_attributes = False
me_circle.update()

# ---- objects
ob_light = bpy.data.objects.new('Light', light_light)
ob_camera = bpy.data.objects.new('Camera', cam_camera)
ob_circle = bpy.data.objects.new('Circle', me_circle)

# ---- transforms, parenting, visibility, modifiers, constraints
ob_light.location = (4.076, 1.005, 5.904)
ob_light.rotation_euler = (0.6503, 0.05522, 1.866)
ob_light.lock_rotations_4d = False
ob_light.empty_display_type = 'ARROWS'
ob_light.color = (0.0, 0.0, 0.0, 0.0)
ob_light.lineart.crease_threshold = 0.0
ob_camera.location = (7.359, -6.926, 4.958)
ob_camera.rotation_euler = (1.109, 0.0, 0.8149)
ob_camera.lock_rotations_4d = False
ob_camera.empty_display_type = 'ARROWS'
ob_camera.color = (0.0, 0.0, 0.0, 0.0)
ob_camera.display_type = 'WIRE'
ob_camera.lineart.crease_threshold = 0.0
ob_circle.location = (-0.06481, -0.04105, 3.602)
_m = ob_circle.modifiers.new('Subdivision', 'SUBSURF')
_m.levels = 2

# ---- collection membership
col_collection.objects.link(ob_light)
col_collection.objects.link(ob_camera)
col_collection.objects.link(ob_circle)

# ---- scene / render settings (as saved in the file)
scene.camera = ob_camera
scene.frame_start = 1; scene.frame_end = 250; scene.frame_set(1)
scene.render.engine = 'BLENDER_EEVEE_NEXT'
scene.cycles.use_denoising = False
scene.cycles.samples = 128
scene.cycles.sampling_pattern = 'TABULATED_SOBOL'
scene.cycles.use_adaptive_sampling = False
scene.cycles.use_light_tree = False
scene.view_settings.view_transform = 'Filmic'
bpy.context.view_layer.update()
